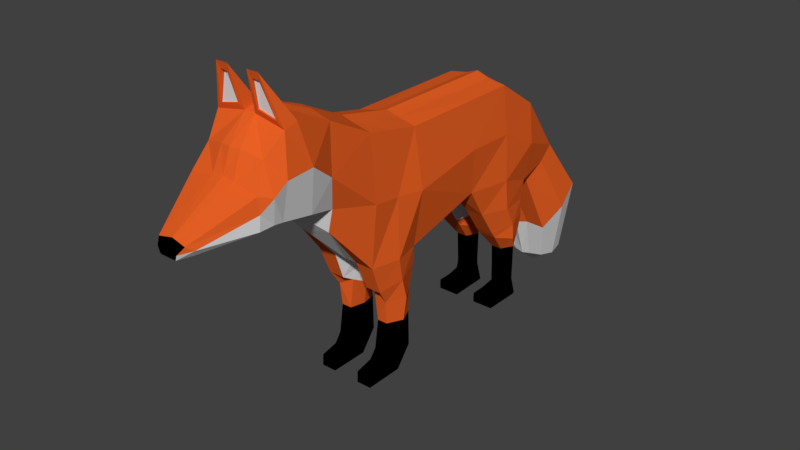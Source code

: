 # Source: Fox_Jump.blend  (saved by Blender 2.79.0; exported with 4.5.12 LTS)
import bpy
from mathutils import Matrix  # noqa: F401  (used for matrix-valued properties, if any)

bpy.ops.wm.read_factory_settings(use_empty=True)
scene = bpy.context.scene
scene.name = 'Scene'

# ---- collections
col_collection_1 = bpy.data.collections.new('Collection 1'); scene.collection.children.link(col_collection_1)

# ---- materials (node trees are filled in below, after node groups)
mat_fur_orange = bpy.data.materials.new('Fur_Orange')
mat_fur_orange.alpha_threshold = 0.0
mat_fur_orange.use_transparent_shadow = False
mat_fur_orange.diffuse_color = (0.8, 0.1172, 0.01783, 1.0)
mat_fur_orange.roughness = 0.5
mat_fur_orange.line_color = (0.0, 0.0, 0.0, 1.0)
mat_fur_cream = bpy.data.materials.new('Fur_Cream')
mat_fur_cream.alpha_threshold = 0.0
mat_fur_cream.use_transparent_shadow = False
mat_fur_cream.roughness = 0.5
mat_fur_black = bpy.data.materials.new('Fur_Black')
mat_fur_black.alpha_threshold = 0.0
mat_fur_black.use_transparent_shadow = False
mat_fur_black.diffuse_color = (0.0, 0.0, 0.0, 1.0)
mat_fur_black.roughness = 0.5

# ---- material node trees

# ---- world
world_world = bpy.data.worlds.new('World'); scene.world = world_world
world_world.color = (0.05088, 0.05088, 0.05088)
world_world.use_sun_shadow = False
world_world.sun_shadow_jitter_overblur = 0.0
world_world.cycles.sampling_method = 'MANUAL'

# ---- meshes
me_cube_001 = bpy.data.meshes.new('Cube.001')
me_cube_001.from_pydata([(-0.4649, -0.6362, 1.887), (-0.4649, -0.6362, 3.6), (-0.489, 0.6063, 2.216), (-0.4649, 0.5802, 3.6), (-0.4649, -1.483, 1.887), (-0.4649, -1.483, 3.782), (-0.394, -2.116, 2.967), (-0.4458, -2.164, 4.139), (-0.5052, -2.576, 3.106), (-0.5382, -2.777, 4.351), (-0.5382, -3.074, 3.211), (-0.5382, -2.977, 4.298), (-0.5382, -3.21, 3.228), (-0.4408, -3.235, 4.006), (-0.5382, -3.434, 3.228), (-0.5382, -3.44, 3.665), (-0.2119, -4.089, 3.103), (-0.2168, -4.23, 3.259), (-0.5753, 1.336, 2.167), (-0.4649, 1.336, 3.6), (-0.4649, 1.965, 1.94), (-0.4649, 2.024, 3.138), (-0.5686, -1.059, 1.887), (-0.4649, -1.059, 3.691), (-0.3559, 2.199, 1.803), (-0.3756, 2.779, 2.213), (-0.4667, 2.586, 0.8814), (-0.503, 3.346, 1.392), (-0.3133, 2.831, 0.2408), (-0.3029, 3.372, 0.2057), (-0.4424, -1.315, 1.451), (-0.1571, -0.9699, 1.535), (-0.1134, 0.5942, 2.163), (-0.1846, 0.5802, 3.647), (-0.1155, -0.66, 1.898), (-0.1846, -0.6362, 3.662), (-0.1846, -1.483, 1.887), (-0.1846, -1.483, 3.844), (-0.31, -2.105, 2.618), (-0.1514, -2.164, 4.219), (-0.1728, -2.575, 3.039), (-0.08158, -2.777, 4.438), (-0.1728, -3.103, 3.146), (-0.08158, -2.977, 4.386), (-0.1728, -3.24, 3.163), (-0.1491, -3.298, 4.074), (-0.1728, -3.464, 3.163), (-0.1728, -3.44, 3.741), (-0.1393, 1.448, 2.135), (-0.1846, 1.336, 3.647), (-0.1846, 1.965, 1.94), (-0.1846, 2.024, 3.229), (-0.1853, -1.053, 3.754), (-0.09733, -1.059, 1.887), (-0.1773, 2.199, 1.803), (-0.1624, 2.832, 2.323), (-0.1818, 2.567, 0.9019), (-0.2036, 3.377, 1.459), (-0.546, -0.9699, 1.535), (-0.1236, 2.773, 0.2324), (-0.1145, 3.397, 0.2154), (-0.4424, -0.6248, 1.618), (-0.2072, -0.6248, 1.618), (-0.2072, -1.315, 1.451), (-0.1703, -0.8834, 1.213), (-0.1897, -1.134, 1.344), (-0.2348, -0.7078, 1.222), (-0.5436, -0.8834, 1.213), (-0.4175, -1.164, 1.222), (-0.404, -0.6549, 1.217), (-0.198, -0.9015, 0.8692), (-0.2482, -1.133, 0.8765), (-0.2482, -0.6703, 0.8618), (-0.5051, -0.9015, 0.8692), (-0.4014, -1.133, 0.8765), (-0.4014, -0.6703, 0.8618), (-0.198, -0.9423, 0.3254), (-0.2482, -1.198, 0.4529), (-0.2482, -0.6574, 0.318), (-0.5051, -0.9423, 0.3254), (-0.4014, -1.198, 0.4529), (-0.4014, -0.6574, 0.318), (-0.1698, -1.103, 0.132), (-0.2085, -1.262, 0.2794), (-0.2085, -0.9367, 0.04949), (-0.4908, -1.103, 0.132), (-0.436, -1.262, 0.2794), (-0.436, -0.9367, 0.04949), (-0.2085, -1.526, 0.1435), (-0.2085, -1.522, 0.2196), (-0.2085, -1.529, 0.04967), (-0.436, -1.526, 0.1435), (-0.436, -1.522, 0.2196), (-0.436, -1.529, 0.04967), (-0.1846, 0.9158, 1.743), (-0.4649, 0.9158, 1.743), (-0.07782, 1.393, 1.696), (-0.5753, 1.393, 1.696), (-0.1846, 1.908, 1.638), (-0.4649, 1.908, 1.638), (-0.1846, 1.185, 1.341), (-0.4649, 1.185, 1.341), (-0.07782, 1.563, 1.371), (-0.5753, 1.563, 1.371), (-0.1846, 1.924, 1.38), (-0.4651, 1.926, 1.379), (-0.1846, 1.261, 1.238), (-0.4649, 1.261, 1.238), (-0.07782, 1.583, 1.129), (-0.5753, 1.583, 1.129), (-0.1847, 1.878, 1.178), (-0.4651, 1.878, 1.178), (-0.2446, 1.516, 0.9315), (-0.4049, 1.516, 0.9315), (-0.1378, 1.692, 0.9359), (-0.5153, 1.693, 0.9357), (-0.2447, 1.849, 0.931), (-0.4053, 1.853, 0.9301), (-0.2456, 1.549, 0.3238), (-0.4039, 1.549, 0.3238), (-0.1388, 1.691, 0.3241), (-0.5143, 1.691, 0.3241), (-0.2456, 1.844, 0.3196), (-0.4039, 1.844, 0.3196), (-0.1608, 1.448, 0.2063), (-0.4838, 1.448, 0.2063), (-0.1482, 1.696, 0.1129), (-0.5521, 1.696, 0.1129), (-0.1608, 1.828, 0.06059), (-0.4838, 1.828, 0.06059), (-0.1608, 1.202, 0.2017), (-0.4838, 1.202, 0.2017), (-0.1608, 1.198, 0.1206), (-0.4838, 1.198, 0.1206), (-0.1608, 1.206, 0.04895), (-0.4838, 1.206, 0.04895), (-0.6054, -0.6362, 2.743), (-0.548, 0.5802, 2.904), (-0.548, -1.483, 2.834), (-0.533, -2.249, 3.474), (-0.6466, -2.661, 3.781), (-0.6466, -3.074, 3.754), (-0.6466, -3.286, 3.617), (-0.5617, -3.437, 3.447), (-0.2729, -4.144, 3.197), (-0.548, 1.336, 2.883), (-0.548, 1.995, 2.539), (-0.548, -1.059, 2.789), (-0.4048, 2.512, 2.033), (-0.5488, 2.994, 1.13), (-0.3552, 3.102, 0.1865), (-0.1541, -3.131, 4.959), (-0.3275, -3.131, 4.959), (-0.1564, -3.008, 4.46), (-0.4474, -3.008, 4.394), (-0.1992, -3.1, 4.853), (-0.3023, -3.1, 4.853), (-0.4474, -2.981, 4.394), (-0.2881, -3.056, 4.837), (-0.1992, -3.072, 4.853), (-0.1564, -2.981, 4.461), (-0.1136, -4.292, 3.082), (-0.1063, -4.343, 3.224), (-0.1475, -4.302, 3.159), (-0.0507, -4.361, 3.153), (0.4649, -0.6362, 1.887), (0.4649, -0.6362, 3.6), (0.489, 0.6063, 2.216), (0.4649, 0.5802, 3.6), (0.4649, -1.483, 1.887), (0.4649, -1.483, 3.782), (0.394, -2.116, 2.967), (0.4458, -2.164, 4.139), (0.5052, -2.576, 3.106), (0.5382, -2.777, 4.351), (0.5382, -3.074, 3.211), (0.5382, -2.977, 4.298), (0.5382, -3.21, 3.228), (0.4408, -3.235, 4.006), (0.5382, -3.434, 3.228), (0.5382, -3.44, 3.665), (0.2119, -4.089, 3.103), (0.2168, -4.23, 3.259), (0.5753, 1.336, 2.167), (0.4649, 1.336, 3.6), (0.4649, 1.965, 1.94), (0.4649, 2.024, 3.138), (0.5686, -1.059, 1.887), (0.4649, -1.059, 3.691), (0.3559, 2.199, 1.803), (0.3756, 2.779, 2.213), (0.4667, 2.586, 0.8814), (0.503, 3.346, 1.392), (0.3133, 2.831, 0.2408), (0.3029, 3.372, 0.2057), (0.4424, -1.315, 1.451), (0.1571, -0.9699, 1.535), (0.0, 3.08, -0.03421), (0.1134, 0.5942, 2.163), (0.1846, 0.5802, 3.647), (0.1155, -0.66, 1.898), (0.1846, -0.6362, 3.662), (0.1846, -1.483, 1.887), (0.1846, -1.483, 3.844), (0.31, -2.105, 2.618), (0.1514, -2.164, 4.219), (0.1728, -2.575, 3.039), (0.08158, -2.777, 4.438), (0.1728, -3.103, 3.146), (0.08158, -2.977, 4.386), (0.1728, -3.24, 3.163), (0.1491, -3.298, 4.074), (0.1728, -3.464, 3.163), (0.1728, -3.44, 3.741), (0.0, -4.089, 3.103), (0.0, -4.219, 3.303), (0.1393, 1.448, 2.135), (0.1846, 1.336, 3.647), (0.1846, 1.965, 1.94), (0.1846, 2.024, 3.229), (0.1853, -1.053, 3.754), (0.09733, -1.059, 1.887), (0.1773, 2.199, 1.803), (0.1624, 2.832, 2.323), (0.1818, 2.567, 0.9019), (0.2036, 3.377, 1.459), (0.546, -0.9699, 1.535), (0.1236, 2.773, 0.2324), (0.1145, 3.397, 0.2154), (0.4424, -0.6248, 1.618), (0.0, 0.5802, 2.209), (0.0, 0.5802, 3.713), (0.0, -0.6362, 1.887), (0.0, -0.6362, 3.713), (0.0, -1.483, 1.887), (0.0, -1.483, 3.895), (0.0, -2.217, 2.6), (0.0, -2.164, 4.233), (0.0, -2.58, 2.98), (0.0, -2.722, 4.445), (0.0, -3.108, 3.086), (0.0, -2.969, 4.392), (0.0, -3.244, 3.104), (0.0, -3.318, 4.076), (0.0, -3.468, 3.104), (0.0, -3.44, 3.759), (0.0, 1.398, 2.093), (0.0, 1.336, 3.713), (0.0, 1.965, 1.94), (0.0, 2.024, 3.251), (0.0, -1.059, 3.804), (0.0, -1.059, 1.887), (0.0, 2.199, 1.803), (0.0, 2.871, 2.371), (0.0, 2.527, 0.8633), (0.0, 3.394, 1.429), (0.0, 2.763, 0.2085), (0.0, 3.386, 0.2196), (0.2072, -0.6248, 1.618), (0.2072, -1.315, 1.451), (0.1703, -0.8834, 1.213), (0.1897, -1.134, 1.344), (0.2348, -0.7078, 1.222), (0.5436, -0.8834, 1.213), (0.4175, -1.164, 1.222), (0.404, -0.6549, 1.217), (0.198, -0.9015, 0.8692), (0.2482, -1.133, 0.8765), (0.2482, -0.6703, 0.8618), (0.5051, -0.9015, 0.8692), (0.4014, -1.133, 0.8765), (0.4014, -0.6703, 0.8618), (0.198, -0.9423, 0.3254), (0.2482, -1.198, 0.4529), (0.2482, -0.6574, 0.318), (0.5051, -0.9423, 0.3254), (0.4014, -1.198, 0.4529), (0.4014, -0.6574, 0.318), (0.1698, -1.103, 0.132), (0.2085, -1.262, 0.2794), (0.2085, -0.9367, 0.04949), (0.4908, -1.103, 0.132), (0.436, -1.262, 0.2794), (0.436, -0.9367, 0.04949), (0.2085, -1.526, 0.1435), (0.2085, -1.522, 0.2196), (0.2085, -1.529, 0.04967), (0.436, -1.526, 0.1435), (0.436, -1.522, 0.2196), (0.436, -1.529, 0.04967), (0.1846, 0.9158, 1.743), (0.4649, 0.9158, 1.743), (0.07782, 1.393, 1.696), (0.5753, 1.393, 1.696), (0.1846, 1.908, 1.638), (0.4649, 1.908, 1.638), (0.1846, 1.185, 1.341), (0.4649, 1.185, 1.341), (0.07782, 1.563, 1.371), (0.5753, 1.563, 1.371), (0.1846, 1.924, 1.38), (0.4651, 1.926, 1.379), (0.1846, 1.261, 1.238), (0.4649, 1.261, 1.238), (0.07782, 1.583, 1.129), (0.5753, 1.583, 1.129), (0.1847, 1.878, 1.178), (0.4651, 1.878, 1.178), (0.2446, 1.516, 0.9315), (0.4049, 1.516, 0.9315), (0.1378, 1.692, 0.9359), (0.5153, 1.693, 0.9357), (0.2447, 1.849, 0.931), (0.4053, 1.853, 0.9301), (0.2456, 1.549, 0.3238), (0.4039, 1.549, 0.3238), (0.1388, 1.691, 0.3241), (0.5143, 1.691, 0.3241), (0.2456, 1.844, 0.3196), (0.4039, 1.844, 0.3196), (0.1608, 1.448, 0.2063), (0.4838, 1.448, 0.2063), (0.1482, 1.696, 0.1129), (0.5521, 1.696, 0.1129), (0.1608, 1.828, 0.06059), (0.4838, 1.828, 0.06059), (0.1608, 1.202, 0.2017), (0.4838, 1.202, 0.2017), (0.1608, 1.198, 0.1206), (0.4838, 1.198, 0.1206), (0.1608, 1.206, 0.04895), (0.4838, 1.206, 0.04895), (0.6054, -0.6362, 2.743), (0.548, 0.5802, 2.904), (0.548, -1.483, 2.834), (0.533, -2.249, 3.474), (0.6466, -2.661, 3.781), (0.6466, -3.074, 3.754), (0.6466, -3.286, 3.617), (0.5617, -3.437, 3.447), (0.2729, -4.144, 3.197), (0.548, 1.336, 2.883), (0.548, 1.995, 2.539), (0.548, -1.059, 2.789), (0.4048, 2.512, 2.033), (0.5488, 2.994, 1.13), (0.3552, 3.102, 0.1865), (0.1541, -3.131, 4.959), (0.3275, -3.131, 4.959), (0.1564, -3.008, 4.46), (0.4474, -3.008, 4.394), (0.1992, -3.1, 4.853), (0.3023, -3.1, 4.853), (0.4474, -2.981, 4.394), (0.2881, -3.056, 4.837), (0.1992, -3.072, 4.853), (0.1564, -2.981, 4.461), (0.1136, -4.292, 3.082), (0.1063, -4.343, 3.224), (0.0, -4.292, 3.082), (0.0, -4.343, 3.224), (0.1475, -4.302, 3.159), (0.0507, -4.361, 3.153), (0.0, -4.366, 3.15)], [], [(1, 137, 136), (3, 35, 33), (147, 4, 138), (23, 37, 52), (139, 8, 140), (138, 6, 139), (37, 7, 39), (41, 152, 151), (7, 41, 39), (8, 141, 140), (13, 47, 45), (10, 142, 141), (43, 13, 45), (12, 143, 142), (163, 17, 144), (14, 144, 143), (47, 17, 215), (137, 19, 145), (20, 97, 18), (145, 21, 146), (50, 96, 98), (1, 52, 35), (136, 22, 147), (50, 24, 54), (146, 25, 148), (24, 56, 54), (148, 27, 149), (150, 197, 28), (149, 29, 150), (26, 59, 56), (53, 63, 31), (31, 65, 64), (29, 60, 197), (56, 256, 254), (25, 57, 27), (252, 56, 254), (57, 29, 27), (51, 25, 21), (50, 252, 248), (34, 31, 62), (35, 250, 233), (48, 248, 246), (32, 246, 230), (49, 21, 19), (46, 16, 14), (44, 14, 12), (43, 243, 241), (45, 245, 243), (40, 10, 8), (42, 12, 10), (6, 40, 8), (39, 239, 237), (41, 241, 239), (235, 39, 237), (52, 235, 250), (0, 58, 22), (4, 38, 6), (33, 233, 231), (32, 0, 2), (33, 19, 3), (231, 49, 33), (32, 232, 34), (234, 38, 36), (53, 234, 36), (236, 40, 38), (240, 44, 42), (238, 42, 40), (242, 46, 44), (244, 214, 46), (247, 51, 49), (34, 251, 53), (51, 253, 55), (255, 60, 57), (62, 69, 61), (253, 57, 55), (22, 30, 4), (197, 59, 28), (59, 197, 256), (197, 60, 257), (4, 63, 36), (0, 62, 61), (69, 73, 67), (68, 73, 74), (58, 68, 30), (30, 65, 63), (58, 69, 67), (31, 66, 62), (74, 77, 71), (72, 81, 75), (65, 70, 64), (66, 75, 69), (68, 71, 65), (64, 72, 66), (76, 83, 82), (79, 87, 85), (72, 76, 78), (73, 80, 74), (75, 79, 73), (70, 77, 76), (82, 90, 84), (86, 89, 83), (81, 84, 87), (80, 83, 77), (76, 84, 78), (79, 86, 80), (90, 91, 93), (88, 92, 91), (86, 91, 92), (85, 93, 91), (83, 88, 82), (84, 93, 87), (99, 103, 97), (96, 100, 102), (48, 94, 96), (50, 99, 20), (32, 95, 94), (18, 95, 2), (102, 110, 104), (101, 106, 100), (97, 101, 95), (95, 100, 94), (98, 102, 104), (98, 105, 99), (111, 115, 109), (108, 112, 114), (104, 111, 105), (102, 106, 108), (103, 111, 109), (103, 107, 101), (116, 123, 117), (116, 120, 122), (109, 113, 107), (107, 112, 106), (110, 114, 116), (110, 117, 111), (123, 127, 121), (118, 126, 120), (114, 118, 120), (117, 121, 115), (115, 119, 113), (113, 118, 112), (128, 135, 129), (126, 134, 128), (119, 127, 125), (119, 124, 118), (122, 126, 128), (122, 129, 123), (131, 132, 130), (133, 134, 132), (124, 132, 126), (127, 135, 133), (125, 133, 131), (125, 130, 124), (26, 150, 28), (24, 149, 26), (20, 148, 24), (1, 147, 23), (18, 146, 20), (2, 145, 18), (143, 17, 15), (16, 214, 359, 161), (142, 15, 13), (141, 13, 11), (140, 11, 9), (5, 139, 7), (7, 140, 9), (23, 138, 5), (136, 2, 0), (156, 159, 155), (9, 11, 152), (43, 41, 151), (152, 155, 151), (152, 154, 156), (151, 153, 43), (43, 154, 11), (160, 158, 157), (153, 159, 160), (153, 157, 154), (154, 158, 156), (1, 3, 137), (3, 1, 35), (147, 22, 4), (23, 5, 37), (139, 6, 8), (138, 4, 6), (37, 5, 7), (41, 9, 152), (7, 9, 41), (8, 10, 141), (13, 15, 47), (10, 12, 142), (43, 11, 13), (12, 14, 143), (144, 16, 161, 163), (14, 16, 144), (47, 15, 17), (137, 3, 19), (20, 99, 97), (145, 19, 21), (50, 48, 96), (1, 23, 52), (136, 0, 22), (50, 20, 24), (146, 21, 25), (24, 26, 56), (148, 25, 27), (150, 29, 197), (149, 27, 29), (26, 28, 59), (53, 36, 63), (31, 63, 65), (56, 59, 256), (25, 55, 57), (252, 54, 56), (57, 60, 29), (51, 55, 25), (50, 54, 252), (34, 53, 31), (35, 52, 250), (48, 50, 248), (32, 48, 246), (49, 51, 21), (245, 47, 215), (46, 214, 16), (44, 46, 14), (43, 45, 243), (45, 47, 245), (40, 42, 10), (42, 44, 12), (6, 38, 40), (39, 41, 239), (41, 43, 241), (235, 37, 39), (52, 37, 235), (0, 61, 58), (4, 36, 38), (33, 35, 233), (32, 34, 0), (33, 49, 19), (231, 247, 49), (32, 230, 232), (234, 236, 38), (53, 251, 234), (236, 238, 40), (240, 242, 44), (238, 240, 42), (242, 244, 46), (247, 249, 51), (34, 232, 251), (51, 249, 253), (255, 257, 60), (62, 66, 69), (253, 255, 57), (22, 58, 30), (4, 30, 63), (0, 34, 62), (69, 75, 73), (68, 67, 73), (58, 67, 68), (30, 68, 65), (58, 61, 69), (31, 64, 66), (74, 80, 77), (72, 78, 81), (65, 71, 70), (66, 72, 75), (68, 74, 71), (64, 70, 72), (76, 77, 83), (79, 81, 87), (72, 70, 76), (73, 79, 80), (75, 81, 79), (70, 71, 77), (82, 88, 90), (86, 92, 89), (81, 78, 84), (80, 86, 83), (76, 82, 84), (79, 85, 86), (90, 88, 91), (88, 89, 92), (86, 85, 91), (85, 87, 93), (83, 89, 88), (84, 90, 93), (99, 105, 103), (96, 94, 100), (48, 32, 94), (50, 98, 99), (32, 2, 95), (18, 97, 95), (102, 108, 110), (101, 107, 106), (97, 103, 101), (95, 101, 100), (98, 96, 102), (98, 104, 105), (111, 117, 115), (108, 106, 112), (104, 110, 111), (102, 100, 106), (103, 105, 111), (103, 109, 107), (116, 122, 123), (116, 114, 120), (109, 115, 113), (107, 113, 112), (110, 108, 114), (110, 116, 117), (123, 129, 127), (118, 124, 126), (114, 112, 118), (117, 123, 121), (115, 121, 119), (113, 119, 118), (128, 134, 135), (126, 132, 134), (119, 121, 127), (119, 125, 124), (122, 120, 126), (122, 128, 129), (131, 133, 132), (133, 135, 134), (124, 130, 132), (127, 129, 135), (125, 127, 133), (125, 131, 130), (215, 17, 162, 360), (26, 149, 150), (24, 148, 149), (20, 146, 148), (1, 136, 147), (18, 145, 146), (2, 137, 145), (143, 144, 17), (17, 163, 162), (142, 143, 15), (141, 142, 13), (140, 141, 11), (5, 138, 139), (7, 139, 140), (23, 147, 138), (136, 137, 2), (156, 158, 159), (152, 156, 155), (152, 11, 154), (151, 155, 153), (43, 153, 154), (160, 159, 158), (153, 155, 159), (153, 160, 157), (154, 157, 158), (164, 162, 163), (363, 360, 164), (164, 161, 359), (164, 360, 162), (363, 164, 359), (164, 163, 161), (166, 332, 333), (168, 199, 201), (343, 334, 169), (188, 220, 203), (335, 336, 173), (334, 335, 171), (203, 205, 172), (207, 347, 348), (172, 205, 207), (173, 336, 337), (178, 211, 213), (175, 337, 338), (209, 211, 178), (177, 338, 339), (361, 340, 182), (179, 339, 340), (213, 215, 182), (333, 341, 184), (185, 183, 293), (341, 342, 186), (218, 294, 292), (166, 201, 220), (332, 343, 187), (218, 222, 189), (342, 344, 190), (189, 222, 224), (344, 345, 192), (346, 193, 197), (345, 346, 194), (191, 224, 227), (221, 196, 259), (196, 260, 261), (194, 197, 228), (224, 254, 256), (190, 192, 225), (252, 254, 224), (225, 192, 194), (219, 186, 190), (218, 248, 252), (200, 258, 196), (201, 233, 250), (216, 246, 248), (198, 230, 246), (217, 184, 186), (212, 179, 181), (210, 177, 179), (209, 241, 243), (211, 243, 245), (206, 173, 175), (208, 175, 177), (171, 173, 206), (205, 237, 239), (207, 239, 241), (235, 237, 205), (220, 250, 235), (165, 187, 226), (169, 171, 204), (199, 231, 233), (198, 167, 165), (199, 168, 184), (231, 199, 217), (198, 200, 232), (234, 202, 204), (221, 202, 234), (236, 204, 206), (240, 208, 210), (238, 206, 208), (242, 210, 212), (244, 212, 214), (247, 217, 219), (200, 221, 251), (219, 223, 253), (255, 225, 228), (258, 229, 265), (253, 223, 225), (187, 169, 195), (197, 193, 227), (227, 256, 197), (197, 257, 228), (169, 202, 259), (165, 229, 258), (265, 263, 269), (264, 270, 269), (226, 195, 264), (195, 259, 261), (226, 263, 265), (196, 258, 262), (270, 267, 273), (268, 271, 277), (261, 260, 266), (262, 265, 271), (264, 261, 267), (260, 262, 268), (272, 278, 279), (275, 281, 283), (268, 274, 272), (269, 270, 276), (271, 269, 275), (266, 272, 273), (278, 280, 286), (282, 279, 285), (277, 283, 280), (276, 273, 279), (272, 274, 280), (275, 276, 282), (286, 289, 287), (284, 287, 288), (282, 288, 287), (281, 287, 289), (279, 278, 284), (280, 283, 289), (295, 293, 299), (292, 298, 296), (216, 292, 290), (218, 185, 295), (198, 290, 291), (183, 167, 291), (298, 300, 306), (297, 296, 302), (293, 291, 297), (291, 290, 296), (294, 300, 298), (294, 295, 301), (307, 305, 311), (304, 310, 308), (300, 301, 307), (298, 304, 302), (299, 305, 307), (299, 297, 303), (312, 313, 319), (312, 318, 316), (305, 303, 309), (303, 302, 308), (306, 312, 310), (306, 307, 313), (319, 317, 323), (314, 316, 322), (310, 316, 314), (313, 311, 317), (311, 309, 315), (309, 308, 314), (324, 325, 331), (322, 324, 330), (315, 321, 323), (315, 314, 320), (318, 324, 322), (318, 319, 325), (327, 326, 328), (329, 328, 330), (320, 322, 328), (323, 329, 331), (321, 327, 329), (321, 320, 326), (191, 193, 346), (189, 191, 345), (185, 189, 344), (166, 188, 343), (183, 185, 342), (167, 183, 341), (339, 180, 182), (181, 357, 359, 214), (338, 178, 180), (337, 176, 178), (336, 174, 176), (170, 172, 335), (172, 174, 336), (188, 170, 334), (332, 165, 167), (352, 351, 355), (174, 348, 176), (209, 347, 207), (348, 347, 351), (348, 352, 350), (347, 209, 349), (209, 176, 350), (356, 353, 354), (349, 356, 355), (349, 350, 353), (350, 352, 354), (166, 333, 168), (168, 201, 166), (343, 169, 187), (188, 203, 170), (335, 173, 171), (334, 171, 169), (203, 172, 170), (207, 348, 174), (172, 207, 174), (173, 337, 175), (178, 213, 180), (175, 338, 177), (209, 178, 176), (177, 339, 179), (340, 361, 357, 181), (179, 340, 181), (213, 182, 180), (333, 184, 168), (185, 293, 295), (341, 186, 184), (218, 292, 216), (166, 220, 188), (332, 187, 165), (218, 189, 185), (342, 190, 186), (189, 224, 191), (344, 192, 190), (346, 197, 194), (345, 194, 192), (191, 227, 193), (221, 259, 202), (196, 261, 259), (224, 256, 227), (190, 225, 223), (252, 224, 222), (225, 194, 228), (219, 190, 223), (218, 252, 222), (200, 196, 221), (201, 250, 220), (216, 248, 218), (198, 246, 216), (217, 186, 219), (245, 215, 213), (212, 181, 214), (210, 179, 212), (209, 243, 211), (211, 245, 213), (206, 175, 208), (208, 177, 210), (171, 206, 204), (205, 239, 207), (207, 241, 209), (235, 205, 203), (220, 235, 203), (165, 226, 229), (169, 204, 202), (199, 233, 201), (198, 165, 200), (199, 184, 217), (231, 217, 247), (198, 232, 230), (234, 204, 236), (221, 234, 251), (236, 206, 238), (240, 210, 242), (238, 208, 240), (242, 212, 244), (247, 219, 249), (200, 251, 232), (219, 253, 249), (255, 228, 257), (258, 265, 262), (253, 225, 255), (187, 195, 226), (169, 259, 195), (165, 258, 200), (265, 269, 271), (264, 269, 263), (226, 264, 263), (195, 261, 264), (226, 265, 229), (196, 262, 260), (270, 273, 276), (268, 277, 274), (261, 266, 267), (262, 271, 268), (264, 267, 270), (260, 268, 266), (272, 279, 273), (275, 283, 277), (268, 272, 266), (269, 276, 275), (271, 275, 277), (266, 273, 267), (278, 286, 284), (282, 285, 288), (277, 280, 274), (276, 279, 282), (272, 280, 278), (275, 282, 281), (286, 287, 284), (284, 288, 285), (282, 287, 281), (281, 289, 283), (279, 284, 285), (280, 289, 286), (295, 299, 301), (292, 296, 290), (216, 290, 198), (218, 295, 294), (198, 291, 167), (183, 291, 293), (298, 306, 304), (297, 302, 303), (293, 297, 299), (291, 296, 297), (294, 298, 292), (294, 301, 300), (307, 311, 313), (304, 308, 302), (300, 307, 306), (298, 302, 296), (299, 307, 301), (299, 303, 305), (312, 319, 318), (312, 316, 310), (305, 309, 311), (303, 308, 309), (306, 310, 304), (306, 313, 312), (319, 323, 325), (314, 322, 320), (310, 314, 308), (313, 317, 319), (311, 315, 317), (309, 314, 315), (324, 331, 330), (322, 330, 328), (315, 323, 317), (315, 320, 321), (318, 322, 316), (318, 325, 324), (327, 328, 329), (329, 330, 331), (320, 328, 326), (323, 331, 325), (321, 329, 323), (321, 326, 327), (215, 360, 358, 182), (191, 346, 345), (189, 345, 344), (185, 344, 342), (166, 343, 332), (183, 342, 341), (167, 341, 333), (339, 182, 340), (182, 358, 361), (338, 180, 339), (337, 178, 338), (336, 176, 337), (170, 335, 334), (172, 336, 335), (188, 334, 343), (332, 167, 333), (352, 355, 354), (348, 351, 352), (348, 350, 176), (347, 349, 351), (209, 350, 349), (356, 354, 355), (349, 355, 351), (349, 353, 356), (350, 354, 353), (362, 361, 358), (363, 362, 360), (362, 359, 357), (362, 358, 360), (363, 359, 362), (362, 357, 361)])
me_cube_001.polygons.foreach_set('material_index', [0, 0, 0, 0, 1, 0, 0, 0, 0, 1, 0, 1, 0, 1, 0, 1, 0, 0, 0, 0, 1, 0, 0, 1, 0, 0, 0, 1, 1, 1, 1, 1, 1, 1, 0, 0, 1, 0, 1, 1, 0, 1, 1, 0, 1, 1, 0, 0, 1, 1, 1, 0, 0, 0, 0, 0, 0, 0, 1, 0, 0, 1, 1, 1, 1, 1, 1, 1, 1, 0, 1, 0, 1, 0, 0, 0, 1, 1, 1, 0, 0, 0, 0, 0, 0, 0, 1, 2, 2, 0, 0, 0, 0, 2, 2, 2, 2, 2, 2, 2, 2, 2, 2, 2, 2, 2, 2, 2, 2, 2, 2, 0, 1, 1, 0, 0, 0, 0, 0, 0, 0, 0, 0, 0, 0, 0, 0, 0, 0, 2, 2, 0, 0, 0, 0, 2, 2, 2, 2, 2, 2, 2, 2, 2, 2, 2, 2, 2, 2, 2, 2, 2, 2, 1, 0, 0, 0, 0, 0, 0, 1, 0, 0, 0, 0, 0, 0, 0, 0, 0, 0, 0, 0, 0, 0, 1, 0, 0, 0, 0, 0, 0, 0, 1, 0, 0, 0, 0, 1, 0, 1, 0, 1, 1, 1, 0, 0, 0, 0, 1, 0, 0, 1, 0, 0, 0, 1, 1, 1, 1, 1, 1, 0, 0, 1, 0, 1, 1, 0, 1, 1, 0, 0, 1, 1, 0, 0, 1, 1, 1, 0, 0, 0, 0, 0, 0, 0, 1, 0, 0, 1, 1, 1, 1, 1, 1, 1, 0, 1, 0, 1, 0, 0, 0, 0, 0, 0, 0, 0, 0, 0, 1, 2, 2, 0, 0, 0, 0, 2, 2, 2, 2, 2, 2, 2, 2, 2, 2, 2, 2, 2, 2, 2, 2, 2, 2, 0, 1, 1, 0, 0, 0, 0, 0, 0, 0, 1, 0, 0, 0, 0, 0, 0, 0, 2, 2, 0, 0, 0, 0, 2, 2, 2, 2, 2, 2, 2, 2, 2, 2, 2, 2, 2, 2, 2, 2, 2, 2, 2, 1, 0, 0, 0, 0, 0, 0, 2, 0, 0, 0, 0, 0, 0, 0, 0, 0, 0, 0, 0, 1, 0, 0, 0, 2, 2, 2, 2, 2, 2, 0, 0, 0, 0, 1, 0, 0, 0, 0, 1, 0, 1, 0, 1, 0, 1, 0, 0, 0, 0, 1, 0, 0, 1, 0, 0, 0, 1, 1, 1, 1, 1, 1, 1, 0, 0, 1, 0, 1, 1, 0, 1, 1, 0, 1, 1, 0, 0, 1, 1, 1, 0, 0, 0, 0, 0, 0, 0, 1, 0, 0, 1, 1, 1, 1, 1, 1, 1, 1, 0, 1, 0, 1, 0, 0, 0, 1, 1, 1, 0, 0, 0, 0, 0, 0, 0, 1, 2, 2, 0, 0, 0, 0, 2, 2, 2, 2, 2, 2, 2, 2, 2, 2, 2, 2, 2, 2, 2, 2, 2, 2, 0, 1, 1, 0, 0, 0, 0, 0, 0, 0, 0, 0, 0, 0, 0, 0, 0, 0, 2, 2, 0, 0, 0, 0, 2, 2, 2, 2, 2, 2, 2, 2, 2, 2, 2, 2, 2, 2, 2, 2, 2, 2, 1, 0, 0, 0, 0, 0, 0, 1, 0, 0, 0, 0, 0, 0, 0, 0, 0, 0, 0, 0, 0, 0, 1, 0, 0, 0, 0, 0, 0, 0, 1, 0, 0, 0, 0, 1, 0, 1, 0, 1, 1, 1, 0, 0, 0, 0, 1, 0, 0, 1, 0, 0, 0, 1, 1, 1, 1, 1, 1, 0, 0, 1, 0, 1, 1, 0, 1, 1, 0, 0, 1, 1, 0, 0, 1, 1, 1, 0, 0, 0, 0, 0, 0, 0, 1, 0, 0, 1, 1, 1, 1, 1, 1, 1, 0, 1, 0, 1, 0, 0, 0, 0, 0, 0, 0, 0, 0, 0, 1, 2, 2, 0, 0, 0, 0, 2, 2, 2, 2, 2, 2, 2, 2, 2, 2, 2, 2, 2, 2, 2, 2, 2, 2, 0, 1, 1, 0, 0, 0, 0, 0, 0, 0, 1, 0, 0, 0, 0, 0, 0, 0, 2, 2, 0, 0, 0, 0, 2, 2, 2, 2, 2, 2, 2, 2, 2, 2, 2, 2, 2, 2, 2, 2, 2, 2, 2, 1, 0, 0, 0, 0, 0, 0, 2, 0, 0, 0, 0, 0, 0, 0, 0, 0, 0, 0, 0, 1, 0, 0, 0, 2, 2, 2, 2, 2, 2])
me_cube_001.materials.append(mat_fur_orange)
me_cube_001.materials.append(mat_fur_cream)
me_cube_001.materials.append(mat_fur_black)
me_cube_001.use_remesh_preserve_volume = False
me_cube_001.use_remesh_preserve_attributes = False
me_cube_001.use_mirror_vertex_groups = False
me_cube_001.update()
arm_armature = bpy.data.armatures.new('Armature')  # bones are not reproduced

# ---- objects
ob_armature = bpy.data.objects.new('Armature', arm_armature)
ob_cube = bpy.data.objects.new('Cube', me_cube_001)

# ---- transforms, parenting, visibility, modifiers, constraints
ob_armature.location = (0.0, 0.0, 0.0)
ob_armature.show_in_front = True
ob_armature.lineart.crease_threshold = 0.0
ob_cube.parent = ob_armature
ob_cube.location = (0.0, 0.0, 0.0)
ob_cube.lineart.crease_threshold = 0.0
_vg = ob_cube.vertex_groups.new(name='Pivot')
_vg = ob_cube.vertex_groups.new(name='Front_Spine')
for _i, _w in zip([0, 1, 2, 3, 5, 6, 19, 23, 32, 33, 34, 35, 37, 49, 52, 136, 137, 138, 145, 147, 165, 166, 167, 168, 170, 171, 184, 188, 198, 199, 200, 201, 203, 217, 220, 230, 231, 232, 233, 235, 247, 250, 332, 333, 334, 341, 343], [0.06012, 0.7283, 0.1049, 0.4744, 0.09428, 0.007995, 0.1135, 0.3046, 0.03588, 0.4762, 0.0689, 0.7217, 0.08406, 0.1118, 0.2862, 0.8247, 0.4655, 0.1534, 0.05539, 0.7191, 0.06019, 0.7283, 0.1049, 0.4744, 0.09428, 0.007992, 0.1135, 0.3046, 0.03589, 0.4762, 0.06873, 0.7217, 0.08407, 0.1118, 0.2862, 0.03243, 0.4762, 0.1046, 0.7175, 0.07927, 0.114, 0.2738, 0.8247, 0.4655, 0.1535, 0.05541, 0.7192]): _vg.add([_i], _w, 'REPLACE')
_vg = ob_cube.vertex_groups.new(name='Neck_Spine')
for _i, _w in zip([1, 4, 5, 6, 7, 8, 9, 10, 11, 12, 13, 14, 15, 23, 35, 36, 37, 38, 39, 40, 41, 42, 43, 44, 45, 52, 136, 138, 139, 140, 141, 142, 143, 147, 151, 152, 153, 154, 155, 156, 157, 158, 159, 160, 166, 169, 170, 171, 172, 173, 174, 175, 176, 177, 178, 179, 180, 188, 201, 202, 203, 204, 205, 206, 207, 208, 209, 210, 211, 220, 233, 234, 235, 236, 237, 238, 239, 240, 241, 242, 243, 250, 332, 334, 335, 336, 337, 338, 339, 343, 347, 348, 349, 350, 351, 352, 353, 354, 355, 356], [0.1889, 0.07849, 0.8659, 0.9174, 0.8565, 0.7495, 0.5372, 0.193, 0.5342, 0.1194, 0.1661, 0.04221, 0.04305, 0.6497, 0.2017, 0.06754, 0.8816, 0.7927, 0.8793, 0.8035, 0.5561, 0.1442, 0.5754, 0.07538, 0.1519, 0.673, 0.03936, 0.7672, 0.8861, 0.3176, 0.1384, 0.07945, 0.03916, 0.1908, 0.5987, 0.5957, 0.5886, 0.556, 0.5954, 0.591, 0.56, 0.5913, 0.5946, 0.5918, 0.1889, 0.07842, 0.8659, 0.9174, 0.8565, 0.7495, 0.5372, 0.193, 0.5342, 0.1194, 0.1661, 0.04221, 0.04305, 0.6497, 0.2017, 0.06735, 0.8816, 0.7927, 0.8793, 0.8035, 0.5561, 0.1442, 0.5754, 0.07538, 0.1519, 0.673, 0.2069, 0.07317, 0.887, 0.8252, 0.8816, 0.8033, 0.5721, 0.1476, 0.5586, 0.07437, 0.1412, 0.6868, 0.03938, 0.7672, 0.8861, 0.3176, 0.1384, 0.07945, 0.03916, 0.1909, 0.5987, 0.5957, 0.5886, 0.556, 0.5954, 0.591, 0.56, 0.5913, 0.5946, 0.5918]): _vg.add([_i], _w, 'REPLACE')
_vg = ob_cube.vertex_groups.new(name='Head')
for _i, _w in zip([5, 6, 7, 8, 9, 10, 11, 12, 13, 14, 15, 16, 17, 38, 39, 40, 41, 42, 43, 44, 45, 46, 47, 139, 140, 141, 142, 143, 144, 151, 152, 153, 154, 155, 156, 157, 158, 159, 160, 161, 162, 163, 164, 170, 171, 172, 173, 174, 175, 176, 177, 178, 179, 180, 181, 182, 204, 205, 206, 207, 208, 209, 210, 211, 212, 213, 214, 215, 236, 237, 238, 239, 240, 241, 242, 243, 244, 245, 335, 336, 337, 338, 339, 340, 347, 348, 349, 350, 351, 352, 353, 354, 355, 356, 357, 358, 359, 360, 361, 362, 363], [2.335e-05, 0.03865, 0.1292, 0.2395, 0.4607, 0.8041, 0.4644, 0.8789, 0.8333, 0.9532, 0.9531, 0.9976, 0.9992, 0.007584, 0.1077, 0.1789, 0.4424, 0.8528, 0.4236, 0.9231, 0.8477, 0.979, 0.9779, 0.1002, 0.6782, 0.8602, 0.9197, 0.9549, 0.9967, 0.4001, 0.4031, 0.4103, 0.4427, 0.4034, 0.4078, 0.4387, 0.4075, 0.4042, 0.4072, 0.9997, 0.9998, 0.9996, 0.9999, 2.335e-05, 0.03865, 0.1292, 0.2395, 0.4607, 0.8041, 0.4644, 0.8789, 0.8333, 0.9532, 0.9531, 0.9976, 0.9992, 0.007584, 0.1077, 0.1789, 0.4424, 0.8528, 0.4236, 0.9231, 0.8477, 0.979, 0.9779, 0.9995, 0.9997, 0.02817, 0.1057, 0.173, 0.4257, 0.8489, 0.4404, 0.924, 0.8584, 0.981, 0.9805, 0.1002, 0.6782, 0.8602, 0.9197, 0.9549, 0.9967, 0.4001, 0.4031, 0.4103, 0.4427, 0.4034, 0.4078, 0.4387, 0.4075, 0.4042, 0.4072, 0.9997, 0.9998, 1.0, 0.9999, 0.9996, 0.9999, 0.9999]): _vg.add([_i], _w, 'REPLACE')
_vg = ob_cube.vertex_groups.new(name='Front_Left_Leg_1')
for _i, _w in zip([0, 4, 34, 36, 38, 53, 62, 63, 165, 167, 169, 187, 195, 196, 198, 200, 202, 204, 221, 226, 229, 230, 232, 234, 236, 251, 258, 259, 260, 261, 262, 263, 264, 265, 267, 270, 332, 334, 343], [0.02145, 0.06392, 0.249, 0.2378, 0.02736, 0.2414, 0.04251, 0.02416, 0.8583, 0.03743, 0.8525, 0.9635, 0.9241, 0.9296, 0.01786, 0.6244, 0.7521, 0.1299, 0.773, 0.9358, 0.8544, 0.008166, 0.4125, 0.5429, 0.06567, 0.5254, 0.8296, 0.9092, 0.1264, 0.8303, 0.08401, 0.1279, 0.781, 0.08826, 0.05173, 0.05751, 0.08204, 0.06433, 0.07465]): _vg.add([_i], _w, 'REPLACE')
_vg = ob_cube.vertex_groups.new(name='Front_Left_Leg_2')
for _i, _w in zip([195, 196, 226, 229, 258, 259, 260, 261, 262, 263, 264, 265, 266, 267, 268, 269, 270, 271, 272, 273, 274, 275, 276, 277, 278, 279, 280, 281, 282, 283], [0.05137, 0.0508, 0.05854, 0.1066, 0.1005, 0.05165, 0.8711, 0.1605, 0.9115, 0.8707, 0.214, 0.908, 0.9947, 0.9374, 0.9894, 0.988, 0.9314, 0.9885, 0.932, 0.8226, 0.9361, 0.9259, 0.824, 0.9369, 0.09618, 0.1259, 0.1045, 0.07318, 0.102, 0.08602]): _vg.add([_i], _w, 'REPLACE')
_vg = ob_cube.vertex_groups.new(name='Front_Left_Foot')
for _i, _w in zip([272, 273, 274, 275, 276, 277, 278, 279, 280, 281, 282, 283, 284, 285, 286, 287, 288, 289], [0.06774, 0.1731, 0.06333, 0.07366, 0.1714, 0.06254, 0.9037, 0.8736, 0.8954, 0.9267, 0.8975, 0.9139, 0.9865, 0.9792, 0.9909, 0.9914, 0.9851, 0.9942]): _vg.add([_i], _w, 'REPLACE')
_vg = ob_cube.vertex_groups.new(name='Front_Right_Leg_1')
for _i, _w in zip([0, 2, 4, 22, 30, 31, 32, 34, 36, 38, 53, 58, 61, 62, 63, 64, 65, 66, 67, 68, 69, 71, 74, 136, 138, 147, 165, 169, 200, 202, 204, 221, 230, 232, 234, 236, 251, 258, 259], [0.8573, 0.03718, 0.8327, 0.9643, 0.9199, 0.9223, 0.01726, 0.6166, 0.6764, 0.1217, 0.7276, 0.9388, 0.8542, 0.8266, 0.898, 0.1327, 0.8266, 0.08607, 0.1214, 0.7799, 0.08768, 0.05226, 0.0572, 0.0819, 0.06286, 0.07423, 0.01919, 0.03804, 0.2417, 0.1624, 0.01098, 0.1968, 0.007507, 0.405, 0.3668, 0.05719, 0.4407, 0.03829, 0.003076]): _vg.add([_i], _w, 'REPLACE')
_vg = ob_cube.vertex_groups.new(name='Front_Right_Leg_2')
for _i, _w in zip([30, 31, 58, 61, 62, 63, 64, 65, 66, 67, 68, 69, 70, 71, 72, 73, 74, 75, 76, 77, 78, 79, 80, 81, 82, 83, 84, 85, 86, 87], [0.05121, 0.05361, 0.05565, 0.1062, 0.1012, 0.05224, 0.8642, 0.1618, 0.9091, 0.8773, 0.2143, 0.9084, 0.9938, 0.9366, 0.9891, 0.9892, 0.9317, 0.9887, 0.9267, 0.8216, 0.9354, 0.9312, 0.8239, 0.9374, 0.1007, 0.1298, 0.1078, 0.06895, 0.09933, 0.08442]): _vg.add([_i], _w, 'REPLACE')
_vg = ob_cube.vertex_groups.new(name='Front_Right_Foot')
for _i, _w in zip([76, 77, 78, 79, 80, 81, 82, 83, 84, 85, 86, 87, 88, 89, 90, 91, 92, 93], [0.07297, 0.174, 0.06406, 0.06845, 0.1715, 0.06203, 0.8992, 0.8697, 0.8922, 0.931, 0.9002, 0.9155, 0.9854, 0.978, 0.9901, 0.992, 0.9857, 0.9947]): _vg.add([_i], _w, 'REPLACE')
_vg = ob_cube.vertex_groups.new(name='Rear_Left_Leg_1')
for _i, _w in zip([32, 48, 50, 167, 183, 185, 189, 198, 216, 218, 222, 230, 246, 248, 290, 291, 292, 293, 294, 295, 296, 297, 298, 299, 300, 301, 302, 303, 304, 305, 306, 307, 310, 312, 313, 341, 342], [0.0682, 0.1627, 0.05078, 0.1717, 0.9317, 0.2735, 0.04191, 0.1434, 0.656, 0.2646, 0.01816, 0.09966, 0.3464, 0.1165, 0.8257, 0.8669, 0.9398, 0.9694, 0.726, 0.7327, 0.9102, 0.9187, 0.8512, 0.8793, 0.6796, 0.6876, 0.8309, 0.8376, 0.2083, 0.1777, 0.224, 0.2172, 0.008895, 0.009866, 0.003667, 0.08701, 0.07457]): _vg.add([_i], _w, 'REPLACE')
_vg = ob_cube.vertex_groups.new(name='Rear_Left_Leg_2')
for _i, _w in zip([294, 295, 296, 297, 298, 299, 300, 301, 302, 303, 304, 305, 306, 307, 308, 309, 310, 311, 312, 313, 314, 315, 316, 317, 318, 319, 320, 321, 322, 323, 324, 325, 326, 327, 328, 330, 331], [0.07557, 0.07268, 0.06813, 0.06486, 0.1332, 0.1105, 0.2636, 0.2583, 0.1584, 0.1541, 0.7869, 0.8193, 0.7598, 0.7679, 0.9756, 0.9834, 0.9674, 0.9768, 0.9659, 0.9695, 0.9308, 0.9483, 0.9441, 0.9557, 0.9514, 0.955, 0.2207, 0.169, 0.5008, 0.4973, 0.5445, 0.5334, 0.04849, 0.008665, 0.03359, 0.03757, 0.001169]): _vg.add([_i], _w, 'REPLACE')
_vg = ob_cube.vertex_groups.new(name='Rear_Left_Foot')
for _i, _w in zip([314, 315, 316, 317, 318, 319, 320, 321, 322, 323, 324, 325, 326, 327, 328, 329, 330, 331], [0.06875, 0.05149, 0.05479, 0.03745, 0.04512, 0.03812, 0.7792, 0.831, 0.499, 0.5026, 0.4554, 0.4665, 0.9507, 0.9707, 0.9582, 0.9801, 0.9562, 0.9744]): _vg.add([_i], _w, 'REPLACE')
_vg = ob_cube.vertex_groups.new(name='Rear_Right_Leg_1')
for _i, _w in zip([2, 18, 20, 24, 32, 48, 50, 54, 94, 95, 96, 97, 98, 99, 100, 101, 102, 103, 104, 105, 106, 107, 108, 109, 110, 111, 114, 116, 117, 145, 146, 198, 216, 218, 230, 246, 248], [0.1719, 0.935, 0.2738, 0.04192, 0.1433, 0.6514, 0.264, 0.01806, 0.825, 0.8672, 0.9367, 0.9713, 0.7246, 0.7332, 0.909, 0.9192, 0.8465, 0.8842, 0.6783, 0.6884, 0.8297, 0.8381, 0.2135, 0.1716, 0.2257, 0.2161, 0.01226, 0.01122, 0.003202, 0.08731, 0.07477, 0.06807, 0.1599, 0.05039, 0.09956, 0.3433, 0.116]): _vg.add([_i], _w, 'REPLACE')
_vg = ob_cube.vertex_groups.new(name='Rear_Right_Leg_2')
for _i, _w in zip([98, 99, 100, 101, 102, 103, 104, 105, 106, 107, 108, 109, 110, 111, 112, 113, 114, 115, 116, 117, 118, 119, 120, 121, 122, 123, 124, 125, 126, 127, 128, 129, 130, 131, 132, 134], [0.07613, 0.07233, 0.06885, 0.06453, 0.1371, 0.1062, 0.2645, 0.2577, 0.1593, 0.1537, 0.7814, 0.8257, 0.7578, 0.7691, 0.9738, 0.9844, 0.9655, 0.9782, 0.9651, 0.9698, 0.9275, 0.9497, 0.9414, 0.9581, 0.9503, 0.9554, 0.2286, 0.1578, 0.5019, 0.496, 0.5454, 0.5326, 0.05298, 0.001572, 0.04111, 0.04324]): _vg.add([_i], _w, 'REPLACE')
_vg = ob_cube.vertex_groups.new(name='Rear_Right_Foot')
for _i, _w in zip([118, 119, 120, 121, 122, 123, 124, 125, 126, 127, 128, 129, 130, 131, 132, 133, 134, 135], [0.07196, 0.05007, 0.05746, 0.03267, 0.04717, 0.03733, 0.7713, 0.8421, 0.4979, 0.5039, 0.4545, 0.4673, 0.947, 0.9742, 0.9544, 0.984, 0.9534, 0.9769]): _vg.add([_i], _w, 'REPLACE')
_vg = ob_cube.vertex_groups.new(name='Rear_Spine')
for _i, _w in zip([1, 2, 3, 18, 19, 20, 21, 25, 32, 33, 34, 35, 48, 49, 50, 51, 55, 94, 95, 99, 136, 137, 145, 146, 148, 166, 167, 168, 183, 184, 185, 186, 190, 198, 199, 200, 201, 216, 217, 218, 219, 223, 230, 231, 232, 233, 246, 247, 248, 249, 253, 290, 291, 295, 332, 333, 341, 342, 344], [0.06172, 0.6472, 0.5085, 0.04489, 0.852, 0.1023, 0.9035, 0.05099, 0.683, 0.5082, 0.01065, 0.0623, 0.1123, 0.8613, 0.01434, 0.9145, 0.06327, 0.1201, 0.09447, 0.001356, 0.02912, 0.5109, 0.8423, 0.772, 0.03954, 0.06172, 0.6474, 0.5085, 0.04966, 0.852, 0.1024, 0.9035, 0.051, 0.683, 0.5082, 0.0105, 0.0623, 0.1113, 0.8614, 0.01422, 0.9145, 0.06327, 0.6952, 0.5083, 0.03212, 0.06241, 0.2429, 0.8612, 0.001617, 0.9168, 0.06378, 0.12, 0.09473, 0.001532, 0.02913, 0.5109, 0.8425, 0.7722, 0.03957]): _vg.add([_i], _w, 'REPLACE')
_vg = ob_cube.vertex_groups.new(name='Tail_1')
for _i, _w in zip([20, 21, 24, 25, 26, 27, 28, 29, 48, 50, 51, 54, 55, 56, 57, 60, 98, 99, 104, 105, 146, 148, 149, 150, 183, 185, 186, 189, 190, 191, 192, 193, 194, 216, 218, 219, 222, 223, 224, 225, 228, 246, 248, 249, 252, 253, 254, 255, 257, 294, 295, 300, 301, 342, 344, 345, 346], [0.02147, 0.05339, 0.8873, 0.9326, 0.2478, 0.9205, 0.02692, 0.04308, 0.0002666, 3.063e-06, 0.05238, 0.9091, 0.9256, 0.1369, 0.9492, 0.02538, 4.094e-13, 1.912e-09, 0.04619, 0.03945, 0.143, 0.9229, 0.804, 0.01867, 0.0, 6.667e-07, 0.05341, 0.8873, 0.9326, 0.2478, 0.9205, 0.02692, 0.04308, 0.01063, 0.00397, 0.05238, 0.9091, 0.9256, 0.1369, 0.9492, 0.02538, 0.003183, 0.0007696, 0.05113, 0.9315, 0.9264, 0.1134, 0.9403, 0.02359, 3.135e-07, 0.02872, 0.04546, 0.03971, 0.143, 0.9229, 0.804, 0.01867]): _vg.add([_i], _w, 'REPLACE')
_vg = ob_cube.vertex_groups.new(name='Tail_2')
for _i, _w in zip([24, 26, 27, 28, 29, 54, 56, 57, 59, 60, 149, 150, 189, 191, 192, 193, 194, 197, 222, 224, 225, 227, 228, 252, 254, 255, 256, 257, 345, 346], [0.02459, 0.7477, 0.07442, 0.9609, 0.9532, 0.0187, 0.8586, 0.04133, 0.9804, 0.9621, 0.1915, 0.9654, 0.02459, 0.7477, 0.07442, 0.9609, 0.9532, 1.0, 0.0187, 0.8586, 0.04133, 0.9804, 0.9621, 0.007073, 0.8829, 0.05561, 0.9862, 0.963, 0.1915, 0.9654]): _vg.add([_i], _w, 'REPLACE')
_m = ob_cube.modifiers.new('Armature', 'ARMATURE')
_m.object = ob_armature

# ---- collection membership
col_collection_1.objects.link(ob_armature)
col_collection_1.objects.link(ob_cube)

# ---- scene / render settings (as saved in the file)
scene.frame_start = 1; scene.frame_end = 60; scene.frame_set(66)
scene.render.engine = 'BLENDER_EEVEE_NEXT'
scene.render.resolution_percentage = 50
scene.render.fps = 60
scene.render.dither_intensity = 0.0
scene.cycles.use_denoising = False
scene.cycles.samples = 128
scene.cycles.sampling_pattern = 'TABULATED_SOBOL'
scene.cycles.use_adaptive_sampling = False
scene.cycles.use_light_tree = False
scene.cycles.blur_glossy = 0.0
scene.cycles.sample_clamp_indirect = 0.0
scene.view_settings.view_transform = 'Standard'
bpy.context.view_layer.update()

# ---- added for rendering (the .blend has no active camera and no usable light): camera, sun
cam_auto = bpy.data.cameras.new('AutoCamera')
cam_auto.lens = 50.0
cam_auto.sensor_width = 36.0
cam_auto.clip_end = 1000.0
ob_auto_camera = bpy.data.objects.new('AutoCamera', cam_auto)
scene.collection.objects.link(ob_auto_camera)
ob_auto_camera.location = (8.70391, -10.8139, 8.90117)
ob_auto_camera.rotation_euler = (1.09748, -7.21219e-08, 0.694738)
scene.camera = ob_auto_camera
light_auto_sun = bpy.data.lights.new('AutoSun', 'SUN')
light_auto_sun.energy = 3.0
light_auto_sun.angle = 0.0523599
ob_auto_sun = bpy.data.objects.new('AutoSun', light_auto_sun)
scene.collection.objects.link(ob_auto_sun)
ob_auto_sun.rotation_euler = (0.872665, 0.174533, 0.523599)
bpy.context.view_layer.update()
